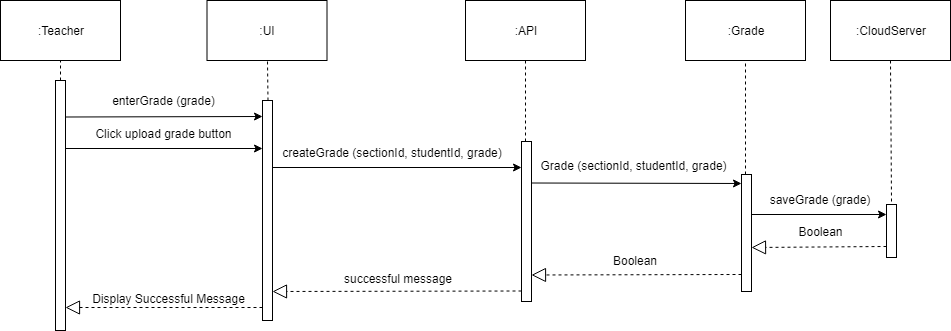

The diagram above was exported from draw.io. Its source (the exported page's mxGraphModel, read from the mxfile embedded in the PNG):
<mxGraphModel dx="840" dy="452" grid="1" gridSize="10" guides="1" tooltips="1" connect="1" arrows="1" fold="1" page="1" pageScale="1" pageWidth="850" pageHeight="1100" math="0" shadow="0">
  <root>
    <mxCell id="0" />
    <mxCell id="1" parent="0" />
    <mxCell id="NHfRhXvZnQRxRotefrap-1" value="" style="endArrow=none;dashed=1;html=1;entryX=0.5;entryY=1;entryDx=0;entryDy=0;" parent="1" target="NHfRhXvZnQRxRotefrap-2" edge="1">
      <mxGeometry width="50" height="50" relative="1" as="geometry">
        <mxPoint x="260" y="190" as="sourcePoint" />
        <mxPoint x="259.5" y="160" as="targetPoint" />
      </mxGeometry>
    </mxCell>
    <mxCell id="NHfRhXvZnQRxRotefrap-2" value=":Teacher" style="rounded=0;whiteSpace=wrap;html=1;" parent="1" vertex="1">
      <mxGeometry x="200" y="110" width="120" height="60" as="geometry" />
    </mxCell>
    <mxCell id="NHfRhXvZnQRxRotefrap-3" value="" style="html=1;points=[];perimeter=orthogonalPerimeter;" parent="1" vertex="1">
      <mxGeometry x="255" y="190" width="10" height="250" as="geometry" />
    </mxCell>
    <mxCell id="NHfRhXvZnQRxRotefrap-4" value=":UI&lt;br&gt;" style="rounded=0;whiteSpace=wrap;html=1;" parent="1" vertex="1">
      <mxGeometry x="406.5" y="110" width="120" height="60" as="geometry" />
    </mxCell>
    <mxCell id="NHfRhXvZnQRxRotefrap-5" value="" style="endArrow=none;dashed=1;html=1;entryX=0.5;entryY=1;entryDx=0;entryDy=0;" parent="1" target="NHfRhXvZnQRxRotefrap-4" edge="1">
      <mxGeometry width="50" height="50" relative="1" as="geometry">
        <mxPoint x="467.4999999999998" y="210" as="sourcePoint" />
        <mxPoint x="466.5" y="200" as="targetPoint" />
      </mxGeometry>
    </mxCell>
    <mxCell id="NHfRhXvZnQRxRotefrap-6" value="" style="html=1;points=[];perimeter=orthogonalPerimeter;" parent="1" vertex="1">
      <mxGeometry x="462" y="210" width="10" height="220" as="geometry" />
    </mxCell>
    <mxCell id="NHfRhXvZnQRxRotefrap-7" value=":API&lt;br&gt;" style="rounded=0;whiteSpace=wrap;html=1;" parent="1" vertex="1">
      <mxGeometry x="665" y="110" width="120" height="60" as="geometry" />
    </mxCell>
    <mxCell id="NHfRhXvZnQRxRotefrap-8" value="" style="endArrow=none;dashed=1;html=1;entryX=0.5;entryY=1;entryDx=0;entryDy=0;" parent="1" source="NHfRhXvZnQRxRotefrap-9" target="NHfRhXvZnQRxRotefrap-7" edge="1">
      <mxGeometry width="50" height="50" relative="1" as="geometry">
        <mxPoint x="725" y="460" as="sourcePoint" />
        <mxPoint x="725" y="203" as="targetPoint" />
      </mxGeometry>
    </mxCell>
    <mxCell id="NHfRhXvZnQRxRotefrap-9" value="" style="html=1;points=[];perimeter=orthogonalPerimeter;" parent="1" vertex="1">
      <mxGeometry x="721" y="251" width="10" height="160" as="geometry" />
    </mxCell>
    <mxCell id="NHfRhXvZnQRxRotefrap-10" value="" style="endArrow=classic;html=1;fontSize=12;" parent="1" edge="1">
      <mxGeometry width="50" height="50" relative="1" as="geometry">
        <mxPoint x="472" y="277" as="sourcePoint" />
        <mxPoint x="721" y="277" as="targetPoint" />
      </mxGeometry>
    </mxCell>
    <mxCell id="NHfRhXvZnQRxRotefrap-11" value="createGrade (sectionId, studentId, grade)" style="text;align=center;fontStyle=0;verticalAlign=middle;spacingLeft=3;spacingRight=3;strokeColor=none;rotatable=0;points=[[0,0.5],[1,0.5]];portConstraint=eastwest;fontSize=12;" parent="1" vertex="1">
      <mxGeometry x="552" y="262" width="80" as="geometry" />
    </mxCell>
    <mxCell id="NHfRhXvZnQRxRotefrap-12" value="" style="endArrow=classic;html=1;fontSize=12;" parent="1" edge="1">
      <mxGeometry width="50" height="50" relative="1" as="geometry">
        <mxPoint x="265" y="226.4999999999999" as="sourcePoint" />
        <mxPoint x="462" y="226" as="targetPoint" />
      </mxGeometry>
    </mxCell>
    <mxCell id="NHfRhXvZnQRxRotefrap-13" value="enterGrade (grade)" style="text;align=center;fontStyle=0;verticalAlign=middle;spacingLeft=3;spacingRight=3;strokeColor=none;rotatable=0;points=[[0,0.5],[1,0.5]];portConstraint=eastwest;fontSize=12;" parent="1" vertex="1">
      <mxGeometry x="323.5" y="210" width="80" as="geometry" />
    </mxCell>
    <mxCell id="NHfRhXvZnQRxRotefrap-14" value="" style="endArrow=classic;html=1;fontSize=12;" parent="1" edge="1">
      <mxGeometry width="50" height="50" relative="1" as="geometry">
        <mxPoint x="265" y="258" as="sourcePoint" />
        <mxPoint x="462" y="258" as="targetPoint" />
      </mxGeometry>
    </mxCell>
    <mxCell id="NHfRhXvZnQRxRotefrap-15" value="Click upload grade button" style="text;align=center;fontStyle=0;verticalAlign=middle;spacingLeft=3;spacingRight=3;strokeColor=none;rotatable=0;points=[[0,0.5],[1,0.5]];portConstraint=eastwest;fontSize=12;" parent="1" vertex="1">
      <mxGeometry x="323.5" y="243" width="80" as="geometry" />
    </mxCell>
    <mxCell id="NHfRhXvZnQRxRotefrap-16" value=":CloudServer&lt;br&gt;" style="rounded=0;whiteSpace=wrap;html=1;" parent="1" vertex="1">
      <mxGeometry x="1030" y="110" width="120" height="60" as="geometry" />
    </mxCell>
    <mxCell id="NHfRhXvZnQRxRotefrap-17" value="" style="endArrow=none;dashed=1;html=1;entryX=0.5;entryY=1;entryDx=0;entryDy=0;exitX=0.5;exitY=-0.055;exitDx=0;exitDy=0;exitPerimeter=0;" parent="1" source="NHfRhXvZnQRxRotefrap-31" target="NHfRhXvZnQRxRotefrap-16" edge="1">
      <mxGeometry width="50" height="50" relative="1" as="geometry">
        <mxPoint x="1090" y="584.5" as="sourcePoint" />
        <mxPoint x="1130" y="202" as="targetPoint" />
      </mxGeometry>
    </mxCell>
    <mxCell id="NHfRhXvZnQRxRotefrap-18" value="successful message" style="text;html=1;strokeColor=none;fillColor=none;align=center;verticalAlign=middle;whiteSpace=wrap;rounded=0;" parent="1" vertex="1">
      <mxGeometry x="540.5" y="378" width="112" height="20" as="geometry" />
    </mxCell>
    <mxCell id="NHfRhXvZnQRxRotefrap-19" value="" style="endArrow=block;dashed=1;endFill=0;endSize=12;html=1;" parent="1" edge="1">
      <mxGeometry width="160" relative="1" as="geometry">
        <mxPoint x="721" y="400.5" as="sourcePoint" />
        <mxPoint x="472" y="401" as="targetPoint" />
      </mxGeometry>
    </mxCell>
    <mxCell id="NHfRhXvZnQRxRotefrap-27" value="saveGrade (grade)" style="text;align=center;fontStyle=0;verticalAlign=middle;spacingLeft=3;spacingRight=3;strokeColor=none;rotatable=0;points=[[0,0.5],[1,0.5]];portConstraint=eastwest;fontSize=12;" parent="1" vertex="1">
      <mxGeometry x="980" y="307" width="80" height="5" as="geometry" />
    </mxCell>
    <mxCell id="NHfRhXvZnQRxRotefrap-28" value="" style="endArrow=classic;html=1;fontSize=12;exitX=1;exitY=0.615;exitDx=0;exitDy=0;exitPerimeter=0;" parent="1" edge="1">
      <mxGeometry width="50" height="50" relative="1" as="geometry">
        <mxPoint x="951" y="324" as="sourcePoint" />
        <mxPoint x="1086" y="324" as="targetPoint" />
      </mxGeometry>
    </mxCell>
    <mxCell id="NHfRhXvZnQRxRotefrap-29" value="" style="endArrow=block;dashed=1;endFill=0;endSize=12;html=1;entryX=1;entryY=0.897;entryDx=0;entryDy=0;entryPerimeter=0;" parent="1" edge="1">
      <mxGeometry width="160" relative="1" as="geometry">
        <mxPoint x="1086" y="356" as="sourcePoint" />
        <mxPoint x="951" y="357" as="targetPoint" />
      </mxGeometry>
    </mxCell>
    <mxCell id="NHfRhXvZnQRxRotefrap-30" value="Boolean" style="text;html=1;strokeColor=none;fillColor=none;align=center;verticalAlign=middle;whiteSpace=wrap;rounded=0;" parent="1" vertex="1">
      <mxGeometry x="1000" y="330.5" width="40" height="20" as="geometry" />
    </mxCell>
    <mxCell id="NHfRhXvZnQRxRotefrap-31" value="" style="html=1;points=[];perimeter=orthogonalPerimeter;" parent="1" vertex="1">
      <mxGeometry x="1086" y="314" width="10" height="53" as="geometry" />
    </mxCell>
    <mxCell id="NHfRhXvZnQRxRotefrap-32" value="Display Successful Message" style="text;html=1;strokeColor=none;fillColor=none;align=center;verticalAlign=middle;whiteSpace=wrap;rounded=0;" parent="1" vertex="1">
      <mxGeometry x="290" y="398" width="157" height="20" as="geometry" />
    </mxCell>
    <mxCell id="NHfRhXvZnQRxRotefrap-33" value="" style="endArrow=block;dashed=1;endFill=0;endSize=12;html=1;" parent="1" edge="1">
      <mxGeometry width="160" relative="1" as="geometry">
        <mxPoint x="462" y="417" as="sourcePoint" />
        <mxPoint x="265" y="417" as="targetPoint" />
      </mxGeometry>
    </mxCell>
    <mxCell id="NHfRhXvZnQRxRotefrap-34" value=":Grade&lt;br&gt;" style="rounded=0;whiteSpace=wrap;html=1;" parent="1" vertex="1">
      <mxGeometry x="885" y="110" width="120" height="60" as="geometry" />
    </mxCell>
    <mxCell id="NHfRhXvZnQRxRotefrap-35" value="" style="endArrow=none;dashed=1;html=1;entryX=0.5;entryY=1;entryDx=0;entryDy=0;" parent="1" source="NHfRhXvZnQRxRotefrap-36" target="NHfRhXvZnQRxRotefrap-34" edge="1">
      <mxGeometry width="50" height="50" relative="1" as="geometry">
        <mxPoint x="966" y="659.5" as="sourcePoint" />
        <mxPoint x="1006" y="202" as="targetPoint" />
      </mxGeometry>
    </mxCell>
    <mxCell id="NHfRhXvZnQRxRotefrap-36" value="" style="html=1;points=[];perimeter=orthogonalPerimeter;" parent="1" vertex="1">
      <mxGeometry x="941" y="284" width="10" height="117" as="geometry" />
    </mxCell>
    <mxCell id="NHfRhXvZnQRxRotefrap-37" value="" style="endArrow=classic;html=1;fontSize=12;" parent="1" edge="1">
      <mxGeometry width="50" height="50" relative="1" as="geometry">
        <mxPoint x="731" y="292.5" as="sourcePoint" />
        <mxPoint x="941" y="293" as="targetPoint" />
      </mxGeometry>
    </mxCell>
    <mxCell id="NHfRhXvZnQRxRotefrap-38" value="Grade (sectionId, studentId, grade)" style="text;align=center;fontStyle=0;verticalAlign=middle;spacingLeft=3;spacingRight=3;strokeColor=none;rotatable=0;points=[[0,0.5],[1,0.5]];portConstraint=eastwest;fontSize=12;" parent="1" vertex="1">
      <mxGeometry x="793.5" y="275.5" width="80" as="geometry" />
    </mxCell>
    <mxCell id="NHfRhXvZnQRxRotefrap-39" value="Boolean" style="text;html=1;strokeColor=none;fillColor=none;align=center;verticalAlign=middle;whiteSpace=wrap;rounded=0;" parent="1" vertex="1">
      <mxGeometry x="765.5" y="360" width="136" height="20" as="geometry" />
    </mxCell>
    <mxCell id="NHfRhXvZnQRxRotefrap-40" value="" style="endArrow=block;dashed=1;endFill=0;endSize=12;html=1;" parent="1" edge="1">
      <mxGeometry width="160" relative="1" as="geometry">
        <mxPoint x="941" y="384" as="sourcePoint" />
        <mxPoint x="731" y="384.5" as="targetPoint" />
      </mxGeometry>
    </mxCell>
  </root>
</mxGraphModel>